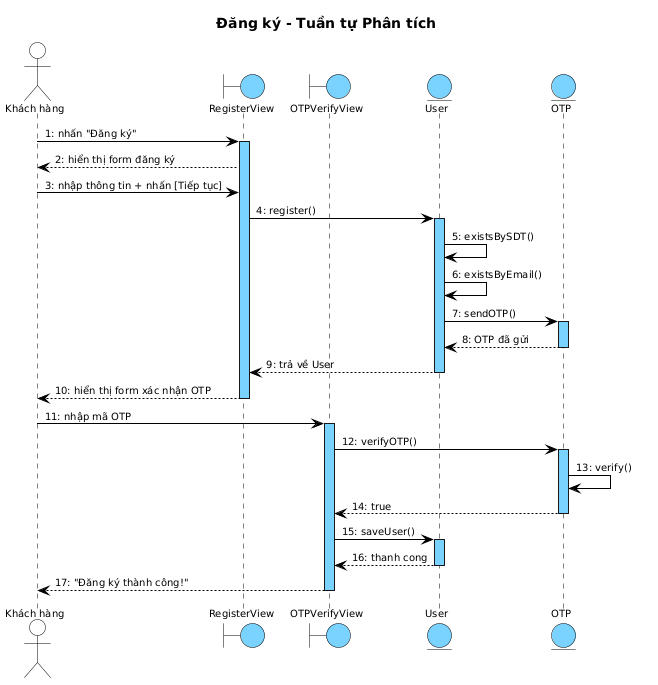

The diagram above was rendered by PlantUML. Its source (embedded in the PNG):
@startuml
skinparam shadowing false
skinparam SequenceMessageAlign left
skinparam SequenceLifeLineBackgroundColor #7AD2FF
skinparam SequenceLifeLineBorderColor #000000

<style>
sequenceDiagram {
  Shadowing 0; RoundCorner 0; FontName "Arial"; FontSize 10; FontColor #000000
  participant { BackgroundColor #7AD2FF; LineColor #000000; LineThickness 1 }
  actor { BackgroundColor transparent; LineColor #000000 }
  boundary { BackgroundColor #7AD2FF; LineColor #000000 }
  control { BackgroundColor #7AD2FF; LineColor #000000 }
  entity { BackgroundColor #7AD2FF; LineColor #000000 }
  lifeline { LineColor #000000; LineStyle 5-5 }
  arrow { LineColor #000000; LineThickness 1; FontSize 10 }
}
</style>

title Đăng ký - Tuần tự Phân tích

actor "Khách hàng" as KH
boundary RegisterView as B1
boundary OTPVerifyView as B2
entity User as E1
entity OTP as E2

KH -> B1 : 1: nhấn "Đăng ký"
activate B1
B1 --> KH : 2: hiển thị form đăng ký
KH -> B1 : 3: nhập thông tin + nhấn [Tiếp tục]
B1 -> E1 : 4: register()
activate E1
E1 -> E1 : 5: existsBySDT()
E1 -> E1 : 6: existsByEmail()
E1 -> E2 : 7: sendOTP()
activate E2
E2 --> E1 : 8: OTP đã gửi
deactivate E2
E1 --> B1 : 9: trả về User
deactivate E1
B1 --> KH : 10: hiển thị form xác nhận OTP
deactivate B1

KH -> B2 : 11: nhập mã OTP
activate B2
B2 -> E2 : 12: verifyOTP()
activate E2
E2 -> E2 : 13: verify()
E2 --> B2 : 14: true
deactivate E2
B2 -> E1 : 15: saveUser()
activate E1
E1 --> B2 : 16: thanh cong
deactivate E1
B2 --> KH : 17: "Đăng ký thành công!"
deactivate B2
@enduml